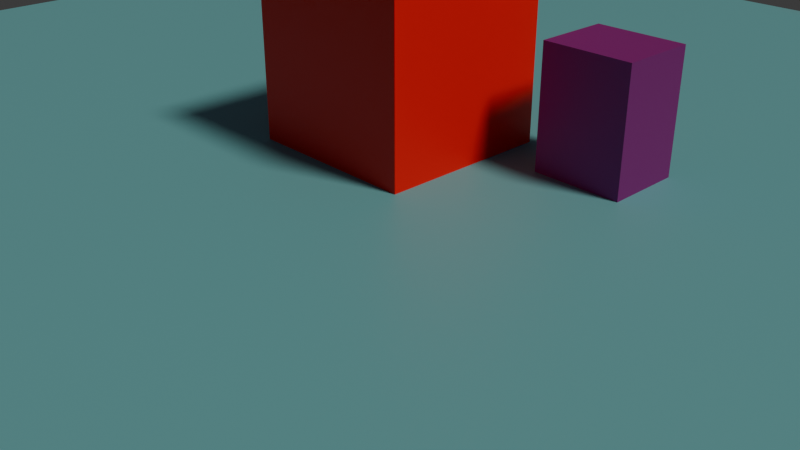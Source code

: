 # Source: PrerenderedDepth.blend  (saved by Blender 4.4.32; exported with 4.5.12 LTS)
import bpy
from mathutils import Matrix  # noqa: F401  (used for matrix-valued properties, if any)

bpy.ops.wm.read_factory_settings(use_empty=True)
scene = bpy.context.scene
scene.name = 'Scene'

# ---- collections
col_collection = bpy.data.collections.new('Collection'); scene.collection.children.link(col_collection)

# ---- images (referenced by path relative to the original .blend; pixels are not part of the script)
import os
ASSET_DIR = os.environ.get("B2B_ASSET_DIR", "")  # directory of the original .blend (textures are referenced by path, not embedded)
HERE = os.path.dirname(os.path.abspath(__file__))  # packed textures are extracted next to this script under _unpacked/

def load_image(name, relpath, width, height, colorspace="sRGB"):
    """Load a texture the original file referenced (path relative to the .blend, or extracted next to this script)."""
    p = next((c for c in (os.path.join(HERE, relpath), os.path.join(ASSET_DIR, relpath)) if relpath and os.path.exists(c)), "")
    if p:
        img = bpy.data.images.load(p, check_existing=True)
        img.name = name
    else:  # same state as the original file: an image datablock whose file is absent (Cycles renders it pink)
        img = bpy.data.images.new(name, width, height)
        img.source = "FILE"
        img.filepath = "//" + (relpath or name)
    img.colorspace_settings.name = colorspace
    return img
img_untitled = load_image('Untitled', '_unpacked/Untitled.585c48a4.png', 1024, 1024, 'sRGB')

# ---- materials (node trees are filled in below, after node groups)
mat_red = bpy.data.materials.new('Red')

# ---- material node trees
mat_red.use_nodes = True; mat_red.node_tree.nodes.clear()
_N = mat_red.node_tree.nodes; _L = mat_red.node_tree.links
n0 = _N.new('ShaderNodeBsdfPrincipled'); n0.name = 'Principled BSDF'; n0.location = (10, 300)
n0.inputs[3].default_value = 1.45
n1 = _N.new('ShaderNodeOutputMaterial'); n1.name = 'Material Output'; n1.location = (300, 300)
n2 = _N.new('ShaderNodeTexImage'); n2.name = 'Image Texture'; n2.location = (-280, 271)
n2.image = img_untitled
_L.new(n0.outputs[0], n1.inputs[0])
_L.new(n2.outputs[0], n0.inputs[0])
n1.is_active_output = True

# ---- world
world_world = bpy.data.worlds.new('World'); scene.world = world_world
world_world.use_nodes = True; world_world.node_tree.nodes.clear()
_N = world_world.node_tree.nodes; _L = world_world.node_tree.links
n0 = _N.new('ShaderNodeOutputWorld'); n0.name = 'World Output'; n0.location = (386, 388)
n1 = _N.new('ShaderNodeBackground'); n1.name = 'Background'; n1.location = (10, 300)
n1.inputs[0].default_value = (0.05088, 0.05088, 0.05088, 1.0)
_L.new(n1.outputs[0], n0.inputs[0])
n0.is_active_output = True
world_world.color = (0.05088, 0.05088, 0.05088)
world_world.use_sun_shadow = False
world_world.sun_shadow_jitter_overblur = 0.0

# ---- cameras
cam_camera = bpy.data.cameras.new('Camera')
cam_camera.sensor_fit = 'HORIZONTAL'
cam_camera.clip_start = 0.5
cam_camera.clip_end = 50.0
cam_camera.lens = 44.78
cam_camera.ortho_scale = 7.314
cam_camera.lens_unit = 'FOV'

# ---- lights
light_light = bpy.data.lights.new('Light', 'SUN')
light_light.color = (1.0, 0.9585, 0.6828)
light_light.transmission_factor = 0.0
light_light.angle = 0.1993
light_light.energy = 2.0
light_light.shadow_soft_size = 0.1
light_light.shadow_cascade_max_distance = 1000.0

# ---- meshes
me_plane = bpy.data.meshes.new('Plane')
me_plane.from_pydata([(-8.437, -8.437, 0.0), (8.437, -8.437, 0.0), (-8.437, 8.437, 0.0), (8.437, 8.437, 0.0), (1.0, 1.0, 1.988), (1.0, 1.0, -0.01225), (1.0, -1.0, 1.988), (1.0, -1.0, -0.01225), (-1.0, 1.0, 1.988), (-1.0, 1.0, -0.01225), (-1.0, -1.0, 1.988), (-1.0, -1.0, -0.01225), (2.572, 1.271, 1.362), (2.572, 1.271, -0.01225), (2.572, 0.4073, 1.362), (2.572, 0.4073, -0.01225), (1.566, 1.271, 1.362), (1.566, 1.271, -0.01225), (1.566, 0.4073, 1.362), (1.566, 0.4073, -0.01225)], [], [(0, 1, 3, 2), (4, 8, 10, 6), (7, 6, 10, 11), (11, 10, 8, 9), (9, 5, 7, 11), (5, 4, 6, 7), (9, 8, 4, 5), (12, 16, 18, 14), (15, 14, 18, 19), (19, 18, 16, 17), (17, 13, 15, 19), (13, 12, 14, 15), (17, 16, 12, 13)])
_uv = me_plane.uv_layers.new(name='UVMap')
_uv.uv.foreach_set('vector', [1.011e-07, 8.835e-15, 0.894, 7.816e-08, 0.894, 0.894, 2.29e-08, 0.894, 0.3347, 0.9963, 0.3153, 0.9963, 0.3153, 0.9768, 0.3347, 0.9768, 0.2374, 0.9963, 0.2374, 0.9768, 0.2569, 0.9768, 0.2569, 0.9963, 0.2569, 0.9963, 0.2569, 0.9768, 0.2763, 0.9768, 0.2763, 0.9963, 0.3542, 0.9963, 0.3347, 0.9963, 0.3347, 0.9768, 0.3542, 0.9768, 0.2763, 0.9963, 0.2763, 0.9768, 0.2958, 0.9768, 0.2958, 0.9963, 0.2958, 0.9963, 0.2958, 0.9768, 0.3153, 0.9768, 0.3153, 0.9963, 0.976, 0.9103, 0.9905, 0.9183, 0.9837, 0.9307, 0.9691, 0.9228, 0.9594, 0.9877, 0.9396, 0.9768, 0.9475, 0.9623, 0.9674, 0.9731, 0.9753, 0.9586, 0.9555, 0.9477, 0.9623, 0.9353, 0.9822, 0.9461, 0.9398, 1.476e-09, 0.9398, 0.05332, 0.894, 0.05332, 0.894, -1.978e-09, 0.9822, 0.9461, 0.9623, 0.9353, 0.9691, 0.9228, 0.989, 0.9336, 0.9674, 0.9731, 0.9475, 0.9623, 0.9555, 0.9477, 0.9753, 0.9586])
me_plane.materials.append(mat_red)
me_plane.materials.append(None)
me_plane.update()

# ---- objects
ob_light = bpy.data.objects.new('Light', light_light)
ob_camera = bpy.data.objects.new('Camera', cam_camera)
ob_plane = bpy.data.objects.new('Plane', me_plane)

# ---- transforms, parenting, visibility, modifiers, constraints
ob_light.location = (4.076, 1.005, 5.904)
ob_light.rotation_euler = (0.6503, 0.05522, 1.74)
ob_light.lock_rotations_4d = False
ob_light.empty_display_type = 'ARROWS'
ob_light.color = (0.0, 0.0, 0.0, 0.0)
ob_light.lineart.crease_threshold = 0.0
ob_camera.location = (7.359, -6.926, 4.0)
ob_camera.rotation_euler = (1.109, 0.0, 0.8149)
ob_camera.lock_rotations_4d = False
ob_camera.empty_display_type = 'ARROWS'
ob_camera.color = (0.0, 0.0, 0.0, 0.0)
ob_camera.display_type = 'WIRE'
ob_camera.lineart.crease_threshold = 0.0
ob_plane.location = (0.0, 0.0, 0.0)

# ---- collection membership
col_collection.objects.link(ob_light)
col_collection.objects.link(ob_camera)
col_collection.objects.link(ob_plane)

# ---- scene / render settings (as saved in the file)
scene.camera = ob_camera
scene.frame_start = 1; scene.frame_end = 250; scene.frame_set(2)
scene.render.engine = 'CYCLES'
scene.render.image_settings.color_depth = '16'
scene.render.resolution_x = 960
scene.render.resolution_y = 540
scene.render.compositor_device = 'GPU'
scene.cycles.sampling_pattern = 'TABULATED_SOBOL'
scene.eevee.ray_tracing_options.trace_max_roughness = 0.0
bpy.context.view_layer.update()
